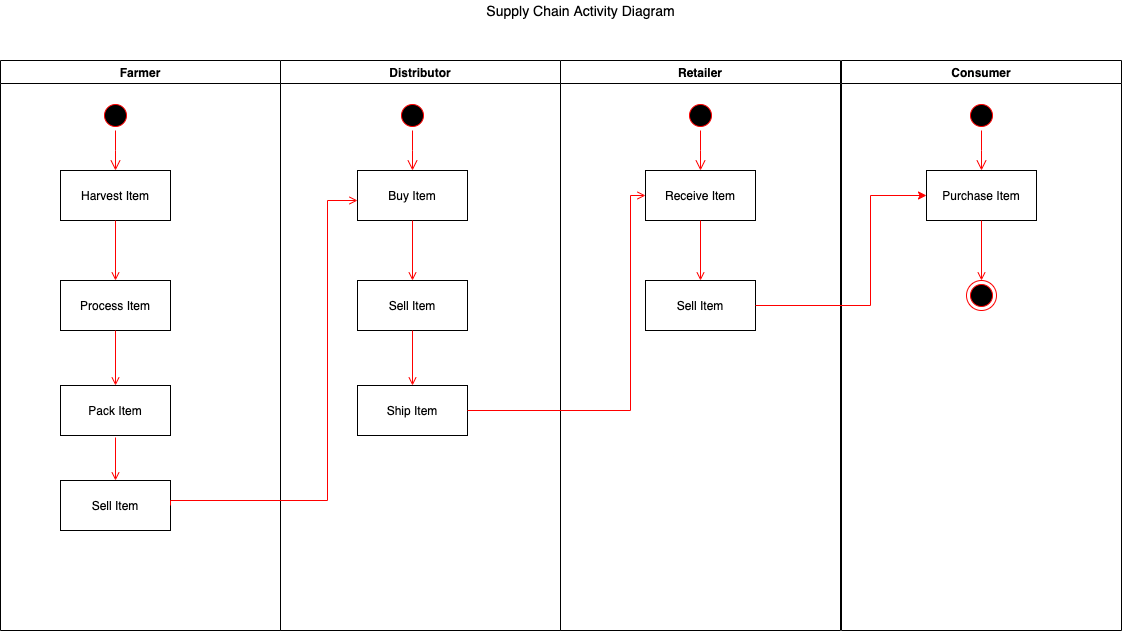

The diagram above was exported from draw.io. Its source (the exported page's mxGraphModel, read from the mxfile embedded in the PNG):
<mxGraphModel dx="946" dy="519" grid="1" gridSize="10" guides="1" tooltips="1" connect="1" arrows="1" fold="1" page="1" pageScale="1" pageWidth="827" pageHeight="1169" math="0" shadow="0">
  <root>
    <mxCell id="0" />
    <mxCell id="1" parent="0" />
    <mxCell id="vlADGzfMisU9ZCgVFZeB-22" value="Farmer" style="swimlane;whiteSpace=wrap" vertex="1" parent="1">
      <mxGeometry x="120" y="620" width="280" height="570" as="geometry" />
    </mxCell>
    <mxCell id="vlADGzfMisU9ZCgVFZeB-23" value="" style="ellipse;shape=startState;fillColor=#000000;strokeColor=#ff0000;" vertex="1" parent="vlADGzfMisU9ZCgVFZeB-22">
      <mxGeometry x="100" y="40" width="30" height="30" as="geometry" />
    </mxCell>
    <mxCell id="vlADGzfMisU9ZCgVFZeB-24" value="" style="edgeStyle=elbowEdgeStyle;elbow=horizontal;verticalAlign=bottom;endArrow=open;endSize=8;strokeColor=#FF0000;endFill=1;rounded=0" edge="1" parent="vlADGzfMisU9ZCgVFZeB-22" source="vlADGzfMisU9ZCgVFZeB-23" target="vlADGzfMisU9ZCgVFZeB-25">
      <mxGeometry x="100" y="40" as="geometry">
        <mxPoint x="115" y="110" as="targetPoint" />
      </mxGeometry>
    </mxCell>
    <mxCell id="vlADGzfMisU9ZCgVFZeB-25" value="Harvest Item" style="" vertex="1" parent="vlADGzfMisU9ZCgVFZeB-22">
      <mxGeometry x="60" y="110" width="110" height="50" as="geometry" />
    </mxCell>
    <mxCell id="vlADGzfMisU9ZCgVFZeB-26" value="Process Item" style="" vertex="1" parent="vlADGzfMisU9ZCgVFZeB-22">
      <mxGeometry x="60" y="220" width="110" height="50" as="geometry" />
    </mxCell>
    <mxCell id="vlADGzfMisU9ZCgVFZeB-27" value="" style="endArrow=open;strokeColor=#FF0000;endFill=1;rounded=0;edgeStyle=orthogonalEdgeStyle;" edge="1" parent="vlADGzfMisU9ZCgVFZeB-22" source="vlADGzfMisU9ZCgVFZeB-25" target="vlADGzfMisU9ZCgVFZeB-26">
      <mxGeometry relative="1" as="geometry" />
    </mxCell>
    <mxCell id="vlADGzfMisU9ZCgVFZeB-28" value="Pack Item" style="" vertex="1" parent="vlADGzfMisU9ZCgVFZeB-22">
      <mxGeometry x="60" y="325" width="110" height="50" as="geometry" />
    </mxCell>
    <mxCell id="vlADGzfMisU9ZCgVFZeB-29" value="" style="endArrow=open;strokeColor=#FF0000;endFill=1;rounded=0;edgeStyle=orthogonalEdgeStyle;" edge="1" parent="vlADGzfMisU9ZCgVFZeB-22" source="vlADGzfMisU9ZCgVFZeB-26" target="vlADGzfMisU9ZCgVFZeB-28">
      <mxGeometry relative="1" as="geometry" />
    </mxCell>
    <mxCell id="vlADGzfMisU9ZCgVFZeB-57" value="Sell Item" style="" vertex="1" parent="vlADGzfMisU9ZCgVFZeB-22">
      <mxGeometry x="60" y="420" width="110" height="50" as="geometry" />
    </mxCell>
    <mxCell id="vlADGzfMisU9ZCgVFZeB-31" value="Distributor" style="swimlane;whiteSpace=wrap" vertex="1" parent="1">
      <mxGeometry x="400" y="620" width="280" height="570" as="geometry" />
    </mxCell>
    <mxCell id="vlADGzfMisU9ZCgVFZeB-32" value="" style="ellipse;shape=startState;fillColor=#000000;strokeColor=#ff0000;" vertex="1" parent="vlADGzfMisU9ZCgVFZeB-31">
      <mxGeometry x="117" y="40" width="30" height="30" as="geometry" />
    </mxCell>
    <mxCell id="vlADGzfMisU9ZCgVFZeB-33" value="" style="edgeStyle=elbowEdgeStyle;elbow=horizontal;verticalAlign=bottom;endArrow=open;endSize=8;strokeColor=#FF0000;endFill=1;rounded=0" edge="1" parent="vlADGzfMisU9ZCgVFZeB-31" source="vlADGzfMisU9ZCgVFZeB-32" target="vlADGzfMisU9ZCgVFZeB-34">
      <mxGeometry x="97" y="20" as="geometry">
        <mxPoint x="112" y="90" as="targetPoint" />
      </mxGeometry>
    </mxCell>
    <mxCell id="vlADGzfMisU9ZCgVFZeB-34" value="Buy Item" style="" vertex="1" parent="vlADGzfMisU9ZCgVFZeB-31">
      <mxGeometry x="77" y="110" width="110" height="50" as="geometry" />
    </mxCell>
    <mxCell id="vlADGzfMisU9ZCgVFZeB-36" value="" style="endArrow=open;strokeColor=#FF0000;endFill=1;rounded=0;edgeStyle=orthogonalEdgeStyle;" edge="1" parent="vlADGzfMisU9ZCgVFZeB-31" source="vlADGzfMisU9ZCgVFZeB-34">
      <mxGeometry relative="1" as="geometry">
        <mxPoint x="132" y="220" as="targetPoint" />
      </mxGeometry>
    </mxCell>
    <mxCell id="vlADGzfMisU9ZCgVFZeB-37" value="Ship Item" style="" vertex="1" parent="vlADGzfMisU9ZCgVFZeB-31">
      <mxGeometry x="77" y="325" width="110" height="50" as="geometry" />
    </mxCell>
    <mxCell id="vlADGzfMisU9ZCgVFZeB-56" value="" style="endArrow=open;strokeColor=#FF0000;endFill=1;rounded=0;edgeStyle=orthogonalEdgeStyle;exitX=1;exitY=0.5;exitDx=0;exitDy=0;" edge="1" parent="vlADGzfMisU9ZCgVFZeB-31" source="vlADGzfMisU9ZCgVFZeB-57">
      <mxGeometry relative="1" as="geometry">
        <mxPoint x="-103" y="440" as="sourcePoint" />
        <mxPoint x="77" y="140" as="targetPoint" />
        <Array as="points">
          <mxPoint x="-110" y="440" />
          <mxPoint x="47" y="440" />
          <mxPoint x="47" y="140" />
        </Array>
      </mxGeometry>
    </mxCell>
    <mxCell id="vlADGzfMisU9ZCgVFZeB-60" value="Sell Item" style="" vertex="1" parent="vlADGzfMisU9ZCgVFZeB-31">
      <mxGeometry x="77" y="220" width="110" height="50" as="geometry" />
    </mxCell>
    <mxCell id="vlADGzfMisU9ZCgVFZeB-61" value="" style="endArrow=open;strokeColor=#FF0000;endFill=1;rounded=0;edgeStyle=orthogonalEdgeStyle;entryX=0.5;entryY=0;entryDx=0;entryDy=0;exitX=0.5;exitY=1;exitDx=0;exitDy=0;" edge="1" parent="vlADGzfMisU9ZCgVFZeB-31" source="vlADGzfMisU9ZCgVFZeB-60" target="vlADGzfMisU9ZCgVFZeB-37">
      <mxGeometry relative="1" as="geometry">
        <mxPoint x="132" y="280" as="sourcePoint" />
        <mxPoint x="142" y="230" as="targetPoint" />
      </mxGeometry>
    </mxCell>
    <mxCell id="vlADGzfMisU9ZCgVFZeB-50" value="Retailer" style="swimlane;whiteSpace=wrap" vertex="1" parent="1">
      <mxGeometry x="680" y="620" width="280" height="570" as="geometry" />
    </mxCell>
    <mxCell id="vlADGzfMisU9ZCgVFZeB-62" value="" style="ellipse;shape=startState;fillColor=#000000;strokeColor=#ff0000;" vertex="1" parent="vlADGzfMisU9ZCgVFZeB-50">
      <mxGeometry x="125" y="40" width="30" height="30" as="geometry" />
    </mxCell>
    <mxCell id="vlADGzfMisU9ZCgVFZeB-63" value="" style="edgeStyle=elbowEdgeStyle;elbow=horizontal;verticalAlign=bottom;endArrow=open;endSize=8;strokeColor=#FF0000;endFill=1;rounded=0" edge="1" parent="vlADGzfMisU9ZCgVFZeB-50" source="vlADGzfMisU9ZCgVFZeB-62" target="vlADGzfMisU9ZCgVFZeB-64">
      <mxGeometry x="-295" y="-600" as="geometry">
        <mxPoint x="-280" y="-530" as="targetPoint" />
      </mxGeometry>
    </mxCell>
    <mxCell id="vlADGzfMisU9ZCgVFZeB-64" value="Receive Item" style="" vertex="1" parent="vlADGzfMisU9ZCgVFZeB-50">
      <mxGeometry x="85" y="110" width="110" height="50" as="geometry" />
    </mxCell>
    <mxCell id="vlADGzfMisU9ZCgVFZeB-65" value="" style="endArrow=open;strokeColor=#FF0000;endFill=1;rounded=0;edgeStyle=orthogonalEdgeStyle;" edge="1" parent="vlADGzfMisU9ZCgVFZeB-50" source="vlADGzfMisU9ZCgVFZeB-64">
      <mxGeometry relative="1" as="geometry">
        <mxPoint x="140" y="220" as="targetPoint" />
      </mxGeometry>
    </mxCell>
    <mxCell id="vlADGzfMisU9ZCgVFZeB-66" value="Sell Item" style="" vertex="1" parent="vlADGzfMisU9ZCgVFZeB-50">
      <mxGeometry x="85" y="220" width="110" height="50" as="geometry" />
    </mxCell>
    <mxCell id="vlADGzfMisU9ZCgVFZeB-49" value="" style="edgeStyle=elbowEdgeStyle;elbow=horizontal;strokeColor=#FF0000;endArrow=open;endFill=1;rounded=0;exitX=1;exitY=0.5;exitDx=0;exitDy=0;entryX=0;entryY=0.5;entryDx=0;entryDy=0;" edge="1" parent="1" source="vlADGzfMisU9ZCgVFZeB-37" target="vlADGzfMisU9ZCgVFZeB-64">
      <mxGeometry width="100" height="100" relative="1" as="geometry">
        <mxPoint x="595" y="995" as="sourcePoint" />
        <mxPoint x="760" y="750" as="targetPoint" />
        <Array as="points">
          <mxPoint x="750" y="900" />
          <mxPoint x="595" y="1020" />
        </Array>
      </mxGeometry>
    </mxCell>
    <mxCell id="vlADGzfMisU9ZCgVFZeB-67" value="Consumer" style="swimlane;whiteSpace=wrap" vertex="1" parent="1">
      <mxGeometry x="961" y="620" width="280" height="570" as="geometry" />
    </mxCell>
    <mxCell id="vlADGzfMisU9ZCgVFZeB-68" value="" style="ellipse;shape=startState;fillColor=#000000;strokeColor=#ff0000;" vertex="1" parent="vlADGzfMisU9ZCgVFZeB-67">
      <mxGeometry x="125" y="40" width="30" height="30" as="geometry" />
    </mxCell>
    <mxCell id="vlADGzfMisU9ZCgVFZeB-69" value="" style="edgeStyle=elbowEdgeStyle;elbow=horizontal;verticalAlign=bottom;endArrow=open;endSize=8;strokeColor=#FF0000;endFill=1;rounded=0" edge="1" parent="vlADGzfMisU9ZCgVFZeB-67" source="vlADGzfMisU9ZCgVFZeB-68" target="vlADGzfMisU9ZCgVFZeB-70">
      <mxGeometry x="-295" y="-600" as="geometry">
        <mxPoint x="-280" y="-530" as="targetPoint" />
      </mxGeometry>
    </mxCell>
    <mxCell id="vlADGzfMisU9ZCgVFZeB-70" value="Purchase Item" style="" vertex="1" parent="vlADGzfMisU9ZCgVFZeB-67">
      <mxGeometry x="85" y="110" width="110" height="50" as="geometry" />
    </mxCell>
    <mxCell id="vlADGzfMisU9ZCgVFZeB-71" value="" style="endArrow=open;strokeColor=#FF0000;endFill=1;rounded=0;edgeStyle=orthogonalEdgeStyle;" edge="1" parent="vlADGzfMisU9ZCgVFZeB-67" source="vlADGzfMisU9ZCgVFZeB-70">
      <mxGeometry relative="1" as="geometry">
        <mxPoint x="140" y="220" as="targetPoint" />
      </mxGeometry>
    </mxCell>
    <mxCell id="vlADGzfMisU9ZCgVFZeB-73" value="" style="ellipse;html=1;shape=endState;fillColor=#000000;strokeColor=#ff0000;shadow=0;" vertex="1" parent="vlADGzfMisU9ZCgVFZeB-67">
      <mxGeometry x="125" y="220" width="30" height="30" as="geometry" />
    </mxCell>
    <mxCell id="vlADGzfMisU9ZCgVFZeB-75" value="" style="endArrow=open;strokeColor=#FF0000;endFill=1;rounded=0;edgeStyle=orthogonalEdgeStyle;entryX=0.5;entryY=0;entryDx=0;entryDy=0;" edge="1" parent="1" target="vlADGzfMisU9ZCgVFZeB-57">
      <mxGeometry relative="1" as="geometry">
        <mxPoint x="235" y="997" as="sourcePoint" />
        <mxPoint x="255" y="1009" as="targetPoint" />
      </mxGeometry>
    </mxCell>
    <mxCell id="vlADGzfMisU9ZCgVFZeB-76" style="edgeStyle=orthogonalEdgeStyle;rounded=0;orthogonalLoop=1;jettySize=auto;html=1;entryX=0;entryY=0.5;entryDx=0;entryDy=0;fillColor=#e51400;strokeColor=#FF0000;" edge="1" parent="1" source="vlADGzfMisU9ZCgVFZeB-66" target="vlADGzfMisU9ZCgVFZeB-70">
      <mxGeometry relative="1" as="geometry">
        <Array as="points">
          <mxPoint x="990" y="865" />
          <mxPoint x="990" y="755" />
        </Array>
      </mxGeometry>
    </mxCell>
    <mxCell id="vlADGzfMisU9ZCgVFZeB-78" value="&lt;font style=&quot;font-size: 14px&quot;&gt;Supply Chain Activity Diagram&lt;/font&gt;" style="text;html=1;resizable=0;autosize=1;align=center;verticalAlign=middle;points=[];fillColor=none;strokeColor=none;rounded=0;shadow=0;" vertex="1" parent="1">
      <mxGeometry x="600" y="560" width="200" height="20" as="geometry" />
    </mxCell>
  </root>
</mxGraphModel>